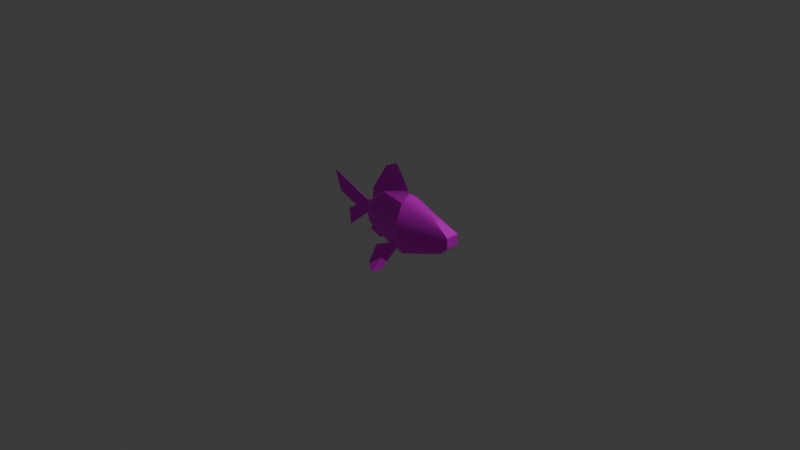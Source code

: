 # Source: Goldfish.blend  (saved by Blender 4.5.90; exported with 4.5.12 LTS)
import bpy
from mathutils import Matrix  # noqa: F401  (used for matrix-valued properties, if any)

bpy.ops.wm.read_factory_settings(use_empty=True)
scene = bpy.context.scene
scene.name = 'Scene'

# ---- collections
col_collection = bpy.data.collections.new('Collection'); scene.collection.children.link(col_collection)
col_goldfish = bpy.data.collections.new('Goldfish'); scene.collection.children.link(col_goldfish)

# ---- images (referenced by path relative to the original .blend; pixels are not part of the script)
import os
ASSET_DIR = os.environ.get("B2B_ASSET_DIR", "")  # directory of the original .blend (textures are referenced by path, not embedded)
HERE = os.path.dirname(os.path.abspath(__file__))  # packed textures are extracted next to this script under _unpacked/

def load_image(name, relpath, width, height, colorspace="sRGB"):
    """Load a texture the original file referenced (path relative to the .blend, or extracted next to this script)."""
    p = next((c for c in (os.path.join(HERE, relpath), os.path.join(ASSET_DIR, relpath)) if relpath and os.path.exists(c)), "")
    if p:
        img = bpy.data.images.load(p, check_existing=True)
        img.name = name
    else:  # same state as the original file: an image datablock whose file is absent (Cycles renders it pink)
        img = bpy.data.images.new(name, width, height)
        img.source = "FILE"
        img.filepath = "//" + (relpath or name)
    img.colorspace_settings.name = colorspace
    return img
img_goldfish_png = load_image('goldfish.png', 'goldfish.png', 1024, 1024, 'sRGB')

# ---- materials (node trees are filled in below, after node groups)
mat_material = bpy.data.materials.new('Material')

# ---- node groups
ng_smooth_by_angle = bpy.data.node_groups.new('Smooth by Angle', 'GeometryNodeTree')
_s = ng_smooth_by_angle.interface.new_socket(name='Mesh', in_out='OUTPUT', socket_type='NodeSocketGeometry')
_s = ng_smooth_by_angle.interface.new_socket(name='Mesh', in_out='INPUT', socket_type='NodeSocketGeometry')
_s = ng_smooth_by_angle.interface.new_socket(name='Angle', in_out='INPUT', socket_type='NodeSocketFloat')
_s.subtype = 'ANGLE'
_s.default_value = 0.5236
_s.min_value = 0.0
_s.max_value = 3.142
_s.description = 'Maximum face angle for smooth edges'
_s = ng_smooth_by_angle.interface.new_socket(name='Ignore Sharpness', in_out='INPUT', socket_type='NodeSocketBool')
_s.force_non_field = True
ng_smooth_by_angle.description = 'Set the sharpness of mesh edges based on the angle between the neighboring faces'
ng_smooth_by_angle.is_modifier = True
_N = ng_smooth_by_angle.nodes; _L = ng_smooth_by_angle.links
n0 = _N.new('GeometryNodeSetShadeSmooth'); n0.name = 'Set Shade Smooth'; n0.location = (120, -80)
n0.domain = 'EDGE'
n1 = _N.new('GeometryNodeSetShadeSmooth'); n1.name = 'Set Shade Smooth.001'; n1.location = (300, -80)
n2 = _N.new('NodeGroupOutput'); n2.name = 'Group Output'; n2.location = (480, -80)
n3 = _N.new('GeometryNodeInputMeshEdgeAngle'); n3.name = 'Edge Angle'; n3.location = (-440, -240)
n4 = _N.new('NodeGroupInput'); n4.name = 'Group Input'; n4.location = (-80, -80)
n5 = _N.new('GeometryNodeInputEdgeSmooth'); n5.name = 'Is Edge Smooth'; n5.location = (-260, -120)
n6 = _N.new('GeometryNodeInputShadeSmooth'); n6.name = 'Is Shade Smooth'; n6.location = (-440, -397)
n7 = _N.new('FunctionNodeCompare'); n7.name = 'Compare'; n7.location = (-260, -260)
n7.operation = 'LESS_EQUAL'
n7.inputs[6].default_value = (0.0, 0.0, 0.0, 0.0)
n7.inputs[7].default_value = (0.0, 0.0, 0.0, 0.0)
n8 = _N.new('FunctionNodeBooleanMath'); n8.name = 'Boolean Math.001'; n8.location = (-80, -260)
n9 = _N.new('NodeGroupInput'); n9.name = 'Group Input.001'; n9.location = (-440, -329)
n10 = _N.new('NodeGroupInput'); n10.name = 'Group Input.002'; n10.location = (-259, -189)
n11 = _N.new('FunctionNodeBooleanMath'); n11.name = 'Boolean Math'; n11.location = (-80, -149)
n11.operation = 'OR'
n12 = _N.new('FunctionNodeBooleanMath'); n12.name = 'Boolean Math.002'; n12.location = (-260, -380)
n12.operation = 'OR'
n13 = _N.new('NodeGroupInput'); n13.name = 'Group Input.003'; n13.location = (-440, -460)
_L.new(n3.outputs[0], n7.inputs[0])
_L.new(n1.outputs[0], n2.inputs[0])
_L.new(n9.outputs[1], n7.inputs[1])
_L.new(n7.outputs[0], n8.inputs[0])
_L.new(n4.outputs[0], n0.inputs[0])
_L.new(n0.outputs[0], n1.inputs[0])
_L.new(n8.outputs[0], n0.inputs[2])
_L.new(n10.outputs[2], n11.inputs[1])
_L.new(n5.outputs[0], n11.inputs[0])
_L.new(n11.outputs[0], n0.inputs[1])
_L.new(n13.outputs[2], n12.inputs[1])
_L.new(n6.outputs[0], n12.inputs[0])
_L.new(n12.outputs[0], n8.inputs[1])
n2.is_active_output = True

# ---- material node trees
mat_material.use_nodes = True; mat_material.node_tree.nodes.clear()
_N = mat_material.node_tree.nodes; _L = mat_material.node_tree.links
n0 = _N.new('ShaderNodeBsdfPrincipled'); n0.name = 'Principled BSDF'; n0.location = (-200, 100)
n0.inputs[1].default_value = 0.5
n0.inputs[2].default_value = 0.3
n0.inputs[3].default_value = 1.2
n1 = _N.new('ShaderNodeOutputMaterial'); n1.name = 'Material Output'; n1.location = (200, 100)
n2 = _N.new('ShaderNodeTexImage'); n2.name = 'Image Texture'; n2.location = (-490, 80)
n2.image = img_goldfish_png
_L.new(n0.outputs[0], n1.inputs[0])
_L.new(n2.outputs[0], n0.inputs[0])
n1.is_active_output = True

# ---- world
world_world = bpy.data.worlds.new('World'); scene.world = world_world
world_world.use_nodes = True; world_world.node_tree.nodes.clear()
_N = world_world.node_tree.nodes; _L = world_world.node_tree.links
n0 = _N.new('ShaderNodeOutputWorld'); n0.name = 'World Output'; n0.location = (200, 100)
n1 = _N.new('ShaderNodeBackground'); n1.name = 'Background'; n1.location = (-200, 100)
n1.inputs[0].default_value = (0.05088, 0.05088, 0.05088, 1.0)
_L.new(n1.outputs[0], n0.inputs[0])
n0.is_active_output = True
world_world.color = (0.05088, 0.05088, 0.05088)
world_world.sun_shadow_jitter_overblur = 0.0

# ---- cameras
cam_camera = bpy.data.cameras.new('Camera')
cam_camera.clip_end = 100.0
cam_camera.ortho_scale = 7.314

# ---- lights
light_light = bpy.data.lights.new('Light', 'POINT')
light_light.energy = 1000.0
light_light.shadow_soft_size = 0.1

# ---- meshes
me_sphere = bpy.data.meshes.new('Sphere')
me_sphere.from_pydata([(0.2543, 0.31, -0.8576), (0.7543, 0.06796, 0.6461), (1.22, 0.2084, 0.2215), (0.7543, -0.06618, 0.6461), (0.2453, -0.499, 0.2499), (0.2543, -0.3079, -0.8576), (0.2453, 0.0008892, 0.9409), (-0.5783, -0.2491, 0.2499), (-0.5783, -0.2491, -0.3681), (-0.2637, -0.1536, -0.7546), (-0.2637, 0.1554, 0.7499), (-0.5783, 0.2508, 0.2499), (0.2453, 0.5008, 0.2499), (-0.7796, -0.0106, 0.1667), (-0.29, -0.03415, 0.8504), (-0.6046, -0.05581, 0.3504), (-0.6046, 0.05759, 0.3504), (-0.3033, 0.0008899, 1.532), (-1.221, 0.0008921, -0.9354), (-1.457, 0.0008921, 0.02251), (-1.069, 0.0008921, -0.2025), (-0.3375, -0.01379, -0.7295), (-0.5394, 0.02465, -0.4816), (-0.4638, 0.0008899, -0.9069), (-0.2839, -0.7495, -1.328), (-0.05294, -0.4042, -0.683), (0.1571, -0.3062, -0.5572), (0.1571, -0.3898, -0.7417), (0.02466, -0.3062, -0.5572), (-0.2839, 0.7513, -1.328), (0.07203, 0.8322, -1.308), (-0.05294, 0.406, -0.683), (-0.31, 0.4042, -0.8826), (0.02466, 0.308, -0.5572), (0.0001928, 0.574, -0.8988), (0.2453, 0.3098, 0.7499), (0.2453, 0.5008, -0.3681), (1.22, 0.2084, -0.1023), (0.9957, 0.06796, -0.4632), (1.22, -0.2066, 0.2215), (1.22, -0.2066, -0.1023), (0.9957, -0.06618, -0.4632), (0.2453, -0.3081, 0.7499), (0.2453, -0.499, -0.3681), (0.2453, 0.0008892, -0.9759), (-0.2637, -0.1536, 0.7499), (-0.5783, 0.2508, -0.3681), (-0.2637, 0.1554, -0.7546), (-0.7796, -0.0106, -0.2848), (-0.7796, 0.01238, 0.1667), (-0.7796, 0.01238, -0.2848), (0.219, 0.0008893, 1.041), (-0.29, 0.03593, 0.8504), (-0.05396, 0.0008899, 1.725), (-0.6309, 0.0008899, 0.628), (-1.602, 0.0008921, 0.688), (-1.26, 0.0008921, -0.4192), (-0.5394, -0.02287, -0.4816), (-0.3375, 0.01557, -0.7295), (-0.7249, 0.0008899, -0.7529), (0.07203, -0.8305, -1.308), (-0.31, -0.4024, -0.8826), (-0.0781, -0.9928, -1.439), (0.0001928, -0.5723, -0.8988), (0.1571, 0.308, -0.5572), (-0.0781, 0.9946, -1.439), (0.1571, 0.3916, -0.7417)], [], [(0, 36, 37, 38), (12, 35, 1, 2), (44, 0, 38), (36, 12, 2, 37), (35, 6, 1), (37, 2, 39, 40), (1, 6, 3), (2, 1, 3, 39), (40, 39, 4, 43), (3, 6, 42), (41, 40, 43, 5), (39, 3, 42, 4), (44, 41, 5), (43, 4, 7, 8), (42, 6, 45), (5, 43, 8, 9), (4, 42, 45, 7), (44, 5, 9), (8, 7, 13, 48), (7, 45, 14, 15), (8, 46, 22, 57), (6, 10, 52, 51), (44, 9, 47), (46, 11, 12, 36), (10, 6, 35), (47, 46, 36, 0), (11, 10, 35, 12), (44, 47, 0), (50, 48, 18), (46, 8, 48, 50), (11, 46, 50, 49), (7, 11, 49, 13), (52, 16, 54, 17), (15, 14, 17, 54), (11, 7, 15, 16), (10, 11, 16, 52), (45, 6, 51, 14), (14, 51, 53, 17), (51, 52, 17, 53), (16, 15, 54), (48, 13, 55, 19, 20, 56, 18), (13, 49, 55), (49, 50, 18, 56, 20, 19, 55), (57, 22, 59), (9, 8, 57, 21), (47, 9, 21, 58), (46, 47, 58, 22), (21, 57, 59, 23), (58, 21, 23), (22, 58, 23, 59), (27, 28, 63), (63, 25, 61), (24, 63, 61), (27, 26, 28), (63, 28, 25), (24, 62, 63), (60, 27, 63), (66, 34, 33), (34, 32, 31), (29, 32, 34), (30, 65, 34), (66, 33, 64), (34, 31, 33), (29, 34, 65), (30, 34, 66), (38, 41, 40, 37), (44, 41, 38), (60, 62, 63)])
me_sphere.polygons.foreach_set('use_smooth', [True] * 68)
_uv = me_sphere.uv_layers.new(name='UVMap')
_uv.uv.foreach_set('vector', [0.6578, 0.1837, 0.6546, 0.3385, 1.0, 0.4225, 0.9205, 0.3084, 0.6546, 0.5338, 0.6546, 0.6918, 0.835, 0.659, 1.0, 0.5248, 0.6546, 0.1464, 0.6578, 0.1837, 0.9205, 0.3084, 0.6546, 0.3385, 0.6546, 0.5338, 1.0, 0.5248, 1.0, 0.4225, 0.6546, 0.6918, 0.6546, 0.7522, 0.835, 0.659, 1.0, 0.4225, 1.0, 0.5248, 1.0, 0.5248, 1.0, 0.4225, 0.835, 0.659, 0.6546, 0.7522, 0.835, 0.659, 1.0, 0.5248, 0.835, 0.659, 0.835, 0.659, 1.0, 0.5248, 1.0, 0.4225, 1.0, 0.5248, 0.6546, 0.5338, 0.6546, 0.3385, 0.835, 0.659, 0.6546, 0.7522, 0.6546, 0.6918, 0.9205, 0.3084, 1.0, 0.4225, 0.6546, 0.3385, 0.6578, 0.1837, 1.0, 0.5248, 0.835, 0.659, 0.6546, 0.6918, 0.6546, 0.5338, 0.6546, 0.1464, 0.9205, 0.3084, 0.6578, 0.1837, 0.6546, 0.3385, 0.6546, 0.5338, 0.3628, 0.5338, 0.3628, 0.3385, 0.6546, 0.6918, 0.6546, 0.7522, 0.4742, 0.6918, 0.6578, 0.1837, 0.6546, 0.3385, 0.3628, 0.3385, 0.4742, 0.2163, 0.6546, 0.5338, 0.6546, 0.6918, 0.4742, 0.6918, 0.3628, 0.5338, 0.6546, 0.1464, 0.6578, 0.1837, 0.4742, 0.2163, 0.3628, 0.3385, 0.3628, 0.5338, 0.2914, 0.5075, 0.2914, 0.3648, 0.3628, 0.5338, 0.4742, 0.6918, 0.4649, 0.7236, 0.3535, 0.5655, 0.3628, 0.3385, 0.3628, 0.3385, 0.3766, 0.3026, 0.3766, 0.3026, 0.6546, 0.7522, 0.4742, 0.6918, 0.4649, 0.7236, 0.6453, 0.7839, 0.6546, 0.1464, 0.4742, 0.2163, 0.4742, 0.2163, 0.3628, 0.3385, 0.3628, 0.5338, 0.6546, 0.5338, 0.6546, 0.3385, 0.4742, 0.6918, 0.6546, 0.7522, 0.6546, 0.6918, 0.4742, 0.2163, 0.3628, 0.3385, 0.6546, 0.3385, 0.6578, 0.1837, 0.3628, 0.5338, 0.4742, 0.6918, 0.6546, 0.6918, 0.6546, 0.5338, 0.6546, 0.1464, 0.4742, 0.2163, 0.6578, 0.1837, 0.2914, 0.3648, 0.2914, 0.3648, 0.1351, 0.1591, 0.3628, 0.3385, 0.3628, 0.3385, 0.2914, 0.3648, 0.2914, 0.3648, 0.3628, 0.5338, 0.3628, 0.3385, 0.2914, 0.3648, 0.2914, 0.5075, 0.3628, 0.5338, 0.3628, 0.5338, 0.2914, 0.5075, 0.2914, 0.5075, 0.4649, 0.7236, 0.3535, 0.5655, 0.3442, 0.6533, 0.4602, 0.9389, 0.3535, 0.5655, 0.4649, 0.7236, 0.4602, 0.9389, 0.3442, 0.6533, 0.3628, 0.5338, 0.3628, 0.5338, 0.3535, 0.5655, 0.3535, 0.5655, 0.4742, 0.6918, 0.3628, 0.5338, 0.3535, 0.5655, 0.4649, 0.7236, 0.4742, 0.6918, 0.6546, 0.7522, 0.6453, 0.7839, 0.4649, 0.7236, 0.4649, 0.7236, 0.6453, 0.7839, 0.5486, 1.0, 0.4602, 0.9389, 0.6453, 0.7839, 0.4649, 0.7236, 0.4602, 0.9389, 0.5486, 1.0, 0.3535, 0.5655, 0.3535, 0.5655, 0.3442, 0.6533, 0.2914, 0.3648, 0.2914, 0.5075, 0.0, 0.6722, 0.05148, 0.4619, 0.1888, 0.3908, 0.1213, 0.3223, 0.1351, 0.1591, 0.2914, 0.5075, 0.2914, 0.5075, 0.0, 0.6722, 0.2914, 0.5075, 0.2914, 0.3648, 0.1351, 0.1591, 0.1213, 0.3223, 0.1888, 0.3908, 0.05148, 0.4619, 0.0, 0.6722, 0.3766, 0.3026, 0.3766, 0.3026, 0.3109, 0.2168, 0.4742, 0.2163, 0.3628, 0.3385, 0.3766, 0.3026, 0.4481, 0.2242, 0.4742, 0.2163, 0.4742, 0.2163, 0.4481, 0.2242, 0.4481, 0.2242, 0.3628, 0.3385, 0.4742, 0.2163, 0.4481, 0.2242, 0.3766, 0.3026, 0.4481, 0.2242, 0.3766, 0.3026, 0.3109, 0.2168, 0.4033, 0.1682, 0.4481, 0.2242, 0.4481, 0.2242, 0.4033, 0.1682, 0.3766, 0.3026, 0.4481, 0.2242, 0.4033, 0.1682, 0.3109, 0.2168, 0.6234, 0.2204, 0.5764, 0.2787, 0.5678, 0.1707, 0.5678, 0.1707, 0.5489, 0.2389, 0.4578, 0.1758, 0.4671, 0.03493, 0.5678, 0.1707, 0.4578, 0.1758, 0.6234, 0.2204, 0.6234, 0.2787, 0.5764, 0.2787, 0.5678, 0.1707, 0.5764, 0.2787, 0.5489, 0.2389, 0.4671, 0.03493, 0.54, 0.0, 0.5678, 0.1707, 0.5932, 0.0415, 0.6234, 0.2204, 0.5678, 0.1707, 0.6234, 0.2204, 0.5678, 0.1707, 0.5764, 0.2787, 0.5678, 0.1707, 0.4578, 0.1758, 0.5489, 0.2389, 0.4671, 0.03493, 0.4578, 0.1758, 0.5678, 0.1707, 0.5932, 0.0415, 0.54, 0.0, 0.5678, 0.1707, 0.6234, 0.2204, 0.5764, 0.2787, 0.6234, 0.2787, 0.5678, 0.1707, 0.5489, 0.2389, 0.5764, 0.2787, 0.4671, 0.03493, 0.5678, 0.1707, 0.54, 0.0, 0.5932, 0.0415, 0.5678, 0.1707, 0.6234, 0.2204, 0.9205, 0.3084, 0.9205, 0.3084, 1.0, 0.4225, 1.0, 0.4225, 0.6546, 0.1464, 0.9205, 0.3084, 0.9205, 0.3084, 0.5932, 0.0415, 0.54, 0.0, 0.5678, 0.1707])
me_sphere.materials.append(mat_material)
me_sphere.update()
arm_armature = bpy.data.armatures.new('Armature')  # bones are not reproduced

# ---- objects
ob_light = bpy.data.objects.new('Light', light_light)
ob_camera = bpy.data.objects.new('Camera', cam_camera)
ob_armature = bpy.data.objects.new('Armature', arm_armature)
ob_fish = bpy.data.objects.new('fish', me_sphere)

# ---- transforms, parenting, visibility, modifiers, constraints
ob_light.location = (4.076, 1.005, 5.904)
ob_light.rotation_euler = (0.6503, 0.05522, 1.866)
ob_light.lock_rotations_4d = False
ob_light.empty_display_type = 'ARROWS'
ob_light.color = (0.0, 0.0, 0.0, 0.0)
ob_light.lineart.crease_threshold = 0.0
ob_camera.location = (7.359, -6.926, 4.958)
ob_camera.rotation_euler = (1.109, 0.0, 0.8149)
ob_camera.lock_rotations_4d = False
ob_camera.empty_display_type = 'ARROWS'
ob_camera.color = (0.0, 0.0, 0.0, 0.0)
ob_camera.display_type = 'WIRE'
ob_camera.lineart.crease_threshold = 0.0
ob_armature.location = (0.0, 0.0, 0.0)
ob_armature.rotation_euler = (-0.0, -1.609, -0.0)
ob_armature.scale = (-0.6178, -0.6178, -0.6178)
ob_fish.parent = ob_armature
ob_fish.matrix_parent_inverse = Matrix(((0.06249, 0.0, -1.617, 0.0), (0.0, -1.619, 0.0, 0.0), (1.617, -0.0, 0.06249, -0.0), (-0.0, 0.0, -0.0, 1.0)))
ob_fish.location = (0.0, 0.0, 0.0)
ob_fish.scale = (0.616, 0.3488, 0.3488)
_vg = ob_fish.vertex_groups.new(name='Bone')
for _i, _w in zip([0, 1, 2, 3, 4, 5, 6, 7, 9, 10, 11, 12, 14, 15, 16, 17, 21, 22, 23, 24, 25, 26, 27, 28, 29, 30, 31, 32, 33, 34, 35, 36, 37, 38, 39, 40, 41, 42, 43, 44, 45, 47, 51, 52, 53, 54, 57, 58, 59, 60, 61, 62, 63, 64, 65, 66], [0.9033, 0.9791, 0.9984, 0.9749, 0.9541, 0.8936, 0.8566, 0.02808, 0.253, 0.3143, 0.0346, 0.9548, 0.3034, 0.082, 0.08457, 0.523, 0.1533, 0.05525, 0.1121, 1.0, 1.0, 1.0, 1.0, 1.0, 1.0, 1.0, 1.0, 1.0, 1.0, 1.0, 0.8969, 0.9379, 0.9979, 0.9778, 1.0, 0.9965, 0.9806, 0.9075, 0.9432, 0.8874, 0.2889, 0.2205, 0.8101, 0.3225, 0.6169, 0.1617, 0.05569, 0.1515, 0.08671, 1.0, 1.0, 1.0, 1.0, 1.0, 1.0, 1.0]): _vg.add([_i], _w, 'REPLACE')
_vg = ob_fish.vertex_groups.new(name='Bone.001')
for _i, _w in zip([0, 3, 4, 5, 6, 7, 8, 9, 10, 11, 12, 13, 14, 15, 16, 17, 18, 19, 20, 21, 22, 23, 35, 36, 42, 43, 44, 45, 46, 47, 48, 49, 50, 51, 52, 53, 54, 55, 56, 57, 58, 59], [0.09668, 0.0002461, 0.04182, 0.1064, 0.1434, 0.961, 0.979, 0.747, 0.6857, 0.9577, 0.04034, 0.997, 0.6966, 0.918, 0.9154, 0.477, 1.0, 1.0, 0.9999, 0.8467, 0.9447, 0.8879, 0.1031, 0.06209, 0.0925, 0.0568, 0.1126, 0.7111, 0.9761, 0.7795, 0.9986, 0.9971, 0.9985, 0.1899, 0.6775, 0.3831, 0.8383, 1.0, 1.0, 0.9443, 0.8485, 0.9133]): _vg.add([_i], _w, 'REPLACE')
_m = ob_fish.modifiers.new('Armature', 'ARMATURE')
_m.object = ob_armature
_m = ob_fish.modifiers.new('Smooth by Angle', 'NODES')
_m.node_group = ng_smooth_by_angle
_m.use_pin_to_last = True
_m.show_group_selector = False

# ---- collection membership
col_collection.objects.link(ob_light)
col_collection.objects.link(ob_camera)
col_goldfish.objects.link(ob_armature)
col_goldfish.objects.link(ob_fish)

# ---- scene / render settings (as saved in the file)
scene.camera = ob_camera
scene.frame_start = 1; scene.frame_end = 250; scene.frame_set(1)
scene.render.engine = 'BLENDER_EEVEE_NEXT'
scene.unit_settings.scale_length = 0.01
bpy.context.view_layer.update()
